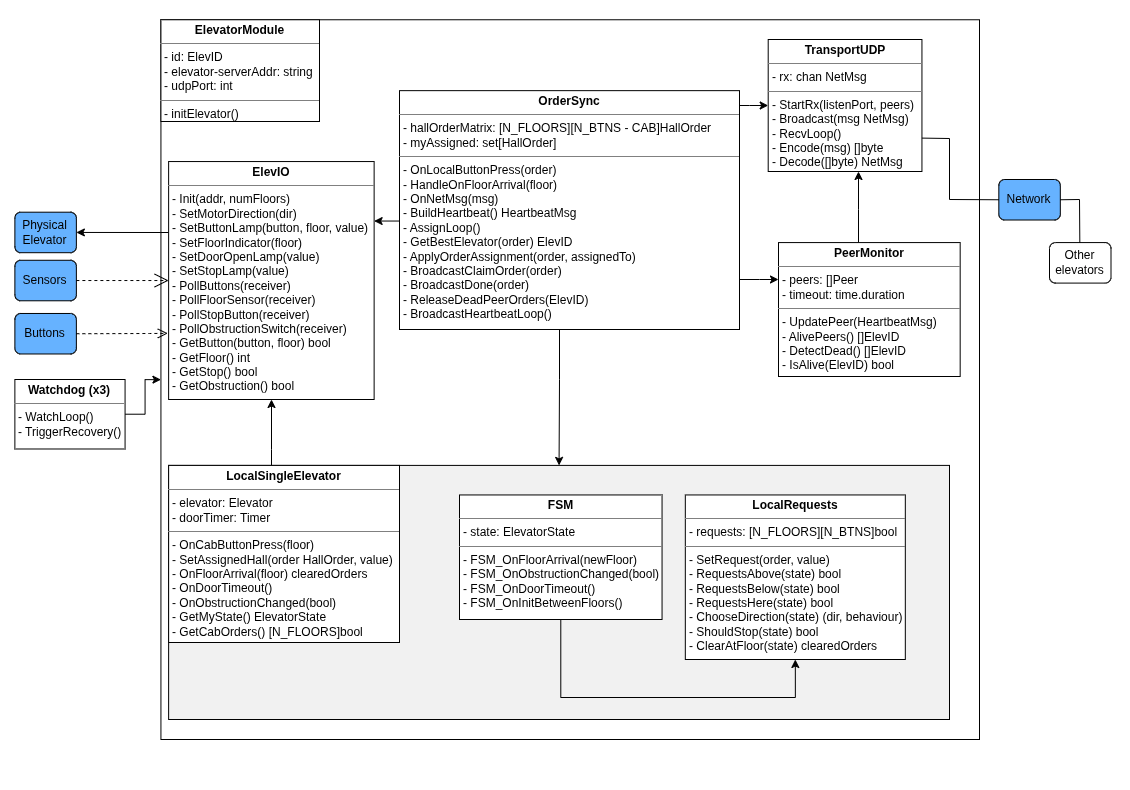

The diagram above was exported from draw.io. Its source (the exported page's mxGraphModel, read from the mxfile embedded in the PNG):
<mxGraphModel dx="2999" dy="1780" grid="1" gridSize="10" guides="1" tooltips="1" connect="1" arrows="1" fold="1" page="1" pageScale="1" pageWidth="1169" pageHeight="827" math="0" shadow="0" extFonts="Permanent Marker^https://fonts.googleapis.com/css?family=Permanent+Marker">
  <root>
    <mxCell id="0" />
    <mxCell id="1" parent="0" />
    <mxCell id="Li5jwP5F72NqoR-SEKxY-2" connectable="0" parent="1" style="group" value="" vertex="1">
      <mxGeometry height="790" width="1130" x="-1149" y="-820" as="geometry" />
    </mxCell>
    <mxCell id="GstEm3v9U_mho4oylXKb-2" parent="Li5jwP5F72NqoR-SEKxY-2" style="rounded=1;whiteSpace=wrap;html=1;fillColor=none;strokeColor=none;" value="" vertex="1">
      <mxGeometry height="790" width="1130" as="geometry" />
    </mxCell>
    <mxCell id="RQCx-Z1YgTzJrWGlehC2-7" parent="Li5jwP5F72NqoR-SEKxY-2" style="rounded=0;whiteSpace=wrap;html=1;fillColor=#FFFFFF;" value="" vertex="1">
      <mxGeometry height="719.74" width="818.57" x="161.43" y="20.26" as="geometry" />
    </mxCell>
    <mxCell id="dIbx_XN2ECq2KDW1kXZS-18" edge="1" parent="Li5jwP5F72NqoR-SEKxY-2" source="RQCx-Z1YgTzJrWGlehC2-80" style="edgeStyle=orthogonalEdgeStyle;rounded=0;orthogonalLoop=1;jettySize=auto;html=1;" target="RQCx-Z1YgTzJrWGlehC2-79">
      <mxGeometry relative="1" as="geometry">
        <Array as="points">
          <mxPoint x="272" y="450" />
          <mxPoint x="272" y="450" />
        </Array>
      </mxGeometry>
    </mxCell>
    <mxCell id="RQCx-Z1YgTzJrWGlehC2-80" parent="Li5jwP5F72NqoR-SEKxY-2" style="rounded=0;whiteSpace=wrap;html=1;fillColor=#F1F1F1;" value="" vertex="1">
      <mxGeometry height="254.1" width="780.88" x="169.12" y="465.9" as="geometry" />
    </mxCell>
    <mxCell id="RQCx-Z1YgTzJrWGlehC2-2" parent="Li5jwP5F72NqoR-SEKxY-2" style="rounded=1;whiteSpace=wrap;html=1;fillColor=#66B2FF;" value="Sensors" vertex="1">
      <mxGeometry height="40.51282051282051" width="61.49659863945578" x="15.374149659863946" y="260.7733333333333" as="geometry" />
    </mxCell>
    <mxCell id="RQCx-Z1YgTzJrWGlehC2-3" parent="Li5jwP5F72NqoR-SEKxY-2" style="rounded=1;whiteSpace=wrap;html=1;fillColor=#66B2FF;" value="Buttons" vertex="1">
      <mxGeometry height="40.51282051282051" width="61.49659863945578" x="15.374149659863946" y="313.97435897435895" as="geometry" />
    </mxCell>
    <mxCell id="RQCx-Z1YgTzJrWGlehC2-4" parent="Li5jwP5F72NqoR-SEKxY-2" style="rounded=1;whiteSpace=wrap;html=1;fillColor=#66B2FF;" value="Physical Elevator" vertex="1">
      <mxGeometry height="40.51282051282051" width="61.49659863945578" x="15.374149659863946" y="212.69230769230768" as="geometry" />
    </mxCell>
    <mxCell id="RQCx-Z1YgTzJrWGlehC2-43" parent="Li5jwP5F72NqoR-SEKxY-2" style="verticalAlign=top;align=left;overflow=fill;html=1;whiteSpace=wrap;" value="&lt;p style=&quot;margin:0px;margin-top:4px;text-align:center;&quot;&gt;&lt;b&gt;ElevatorModule&lt;/b&gt;&lt;/p&gt;&lt;hr size=&quot;1&quot; style=&quot;border-style:solid;&quot;&gt;&lt;p style=&quot;margin:0px;margin-left:4px;&quot;&gt;&lt;span style=&quot;background-color: transparent; color: light-dark(rgb(0, 0, 0), rgb(255, 255, 255));&quot;&gt;- id: ElevID&lt;/span&gt;&lt;/p&gt;&lt;p style=&quot;margin:0px;margin-left:4px;&quot;&gt;&lt;span style=&quot;background-color: transparent; color: light-dark(rgb(0, 0, 0), rgb(255, 255, 255));&quot;&gt;- elevator-serverAddr: string&lt;/span&gt;&lt;/p&gt;&lt;p style=&quot;margin:0px;margin-left:4px;&quot;&gt;&lt;span style=&quot;background-color: transparent; color: light-dark(rgb(0, 0, 0), rgb(255, 255, 255));&quot;&gt;- udpPort: int&lt;/span&gt;&lt;/p&gt;&lt;hr size=&quot;1&quot; style=&quot;border-style:solid;&quot;&gt;&lt;p style=&quot;margin:0px;margin-left:4px;&quot;&gt;- initElevator()&lt;/p&gt;" vertex="1">
      <mxGeometry height="101.74" width="158.57" x="161.43" y="20.26" as="geometry" />
    </mxCell>
    <mxCell id="dIbx_XN2ECq2KDW1kXZS-1" edge="1" parent="Li5jwP5F72NqoR-SEKxY-2" source="RQCx-Z1YgTzJrWGlehC2-47" style="edgeStyle=orthogonalEdgeStyle;rounded=0;orthogonalLoop=1;jettySize=auto;html=1;entryX=0;entryY=0.5;entryDx=0;entryDy=0;" target="RQCx-Z1YgTzJrWGlehC2-48">
      <mxGeometry relative="1" as="geometry">
        <Array as="points">
          <mxPoint x="750" y="106" />
          <mxPoint x="750" y="106" />
        </Array>
      </mxGeometry>
    </mxCell>
    <mxCell id="dIbx_XN2ECq2KDW1kXZS-4" edge="1" parent="Li5jwP5F72NqoR-SEKxY-2" source="RQCx-Z1YgTzJrWGlehC2-47" style="edgeStyle=orthogonalEdgeStyle;rounded=0;orthogonalLoop=1;jettySize=auto;html=1;entryX=1;entryY=0.25;entryDx=0;entryDy=0;" target="RQCx-Z1YgTzJrWGlehC2-79">
      <mxGeometry relative="1" as="geometry">
        <Array as="points">
          <mxPoint x="415" y="222" />
        </Array>
      </mxGeometry>
    </mxCell>
    <mxCell id="dIbx_XN2ECq2KDW1kXZS-6" edge="1" parent="Li5jwP5F72NqoR-SEKxY-2" source="RQCx-Z1YgTzJrWGlehC2-47" style="edgeStyle=orthogonalEdgeStyle;rounded=0;orthogonalLoop=1;jettySize=auto;html=1;entryX=0.5;entryY=0;entryDx=0;entryDy=0;" target="RQCx-Z1YgTzJrWGlehC2-80">
      <mxGeometry relative="1" as="geometry">
        <Array as="points">
          <mxPoint x="560" y="380" />
          <mxPoint x="560" y="380" />
        </Array>
      </mxGeometry>
    </mxCell>
    <mxCell id="dIbx_XN2ECq2KDW1kXZS-17" edge="1" parent="Li5jwP5F72NqoR-SEKxY-2" source="RQCx-Z1YgTzJrWGlehC2-47" style="edgeStyle=orthogonalEdgeStyle;rounded=0;orthogonalLoop=1;jettySize=auto;html=1;" target="RQCx-Z1YgTzJrWGlehC2-49">
      <mxGeometry relative="1" as="geometry">
        <Array as="points">
          <mxPoint x="760" y="280" />
          <mxPoint x="760" y="280" />
        </Array>
      </mxGeometry>
    </mxCell>
    <mxCell id="RQCx-Z1YgTzJrWGlehC2-47" parent="Li5jwP5F72NqoR-SEKxY-2" style="verticalAlign=top;align=left;overflow=fill;html=1;whiteSpace=wrap;" value="&lt;p style=&quot;margin:0px;margin-top:4px;text-align:center;&quot;&gt;&lt;span style=&quot;color: rgba(0, 0, 0, 0); font-family: monospace; text-wrap-mode: nowrap; background-color: transparent; text-align: left; font-size: 0px;&quot;&gt;%3CmxGraphModel%3E%3Croot%3E%3CmxCell%20id%3D%220%22%2F%3E%3CmxCell%20id%3D%221%22%20parent%3D%220%22%2F%3E%3CmxCell%20id%3D%222%22%20parent%3D%221%22%20style%3D%22verticalAlign%3Dtop%3Balign%3Dleft%3Boverflow%3Dfill%3Bhtml%3D1%3BwhiteSpace%3Dwrap%3B%22%20value%3D%22%26lt%3Bp%20style%3D%26quot%3Bmargin%3A0px%3Bmargin-top%3A4px%3Btext-align%3Acenter%3B%26quot%3B%26gt%3B%26lt%3Bb%26gt%3BorderSync%26lt%3B%2Fb%26gt%3B%26lt%3B%2Fp%26gt%3B%26lt%3Bhr%20size%3D%26quot%3B1%26quot%3B%20style%3D%26quot%3Bborder-style%3Asolid%3B%26quot%3B%26gt%3B%26lt%3Bp%20style%3D%26quot%3Bmargin%3A0px%3Bmargin-left%3A4px%3B%26quot%3B%26gt%3B%2B%20field%3A%20Type%26lt%3B%2Fp%26gt%3B%26lt%3Bhr%20size%3D%26quot%3B1%26quot%3B%20style%3D%26quot%3Bborder-style%3Asolid%3B%26quot%3B%26gt%3B%26lt%3Bp%20style%3D%26quot%3Bmargin%3A0px%3Bmargin-left%3A4px%3B%26quot%3B%26gt%3B%2B%20method()%3A%20Type%26lt%3B%2Fp%26gt%3B%22%20vertex%3D%221%22%3E%3CmxGeometry%20height%3D%2290%22%20width%3D%22160%22%20x%3D%22160%22%20y%3D%22195%22%20as%3D%22geometry%22%2F%3E%3C%2FmxCell%3E%3C%2Froot%3E%3C%2FmxGraphModel%3E&lt;/span&gt;&lt;b&gt;OrderSync&lt;/b&gt;&lt;/p&gt;&lt;hr size=&quot;1&quot; style=&quot;border-style:solid;&quot;&gt;&lt;p style=&quot;margin:0px;margin-left:4px;&quot;&gt;- hallOrderMatrix:&amp;nbsp;&lt;span style=&quot;background-color: transparent; color: light-dark(rgb(0, 0, 0), rgb(255, 255, 255));&quot;&gt;[N_FLOORS][N_BTNS - CAB]HallOrder&lt;/span&gt;&lt;/p&gt;&lt;p style=&quot;margin:0px;margin-left:4px;&quot;&gt;- myAssigned: set[HallOrder]&lt;/p&gt;&lt;hr size=&quot;1&quot; style=&quot;border-style:solid;&quot;&gt;&lt;p style=&quot;margin:0px;margin-left:4px;&quot;&gt;- OnLocalButtonPress(order)&lt;/p&gt;&lt;p style=&quot;margin:0px;margin-left:4px;&quot;&gt;- HandleOnFloorArrival(floor)&amp;nbsp;&lt;/p&gt;&lt;p style=&quot;margin:0px;margin-left:4px;&quot;&gt;- OnNetMsg(msg)&lt;/p&gt;&lt;p style=&quot;margin:0px;margin-left:4px;&quot;&gt;- BuildHeartbeat() HeartbeatMsg&lt;/p&gt;&lt;p style=&quot;margin:0px;margin-left:4px;&quot;&gt;- AssignLoop()&lt;/p&gt;&lt;p style=&quot;margin:0px;margin-left:4px;&quot;&gt;- GetBestElevator(order) ElevID&lt;/p&gt;&lt;p style=&quot;margin:0px;margin-left:4px;&quot;&gt;- ApplyOrderAssignment(order, assignedTo)&lt;/p&gt;&lt;p style=&quot;margin:0px;margin-left:4px;&quot;&gt;- BroadcastClaimOrder(order)&lt;/p&gt;&lt;p style=&quot;margin:0px;margin-left:4px;&quot;&gt;- BroadcastDone(order)&lt;/p&gt;&lt;p style=&quot;margin:0px;margin-left:4px;&quot;&gt;- ReleaseDeadPeerOrders(ElevID)&lt;/p&gt;&lt;p style=&quot;margin:0px;margin-left:4px;&quot;&gt;- BroadcastHeartbeatLoop()&lt;/p&gt;&lt;p style=&quot;margin:0px;margin-left:4px;&quot;&gt;&lt;br&gt;&lt;/p&gt;" vertex="1">
      <mxGeometry height="238.85" width="340" x="400" y="91.15" as="geometry" />
    </mxCell>
    <mxCell id="RQCx-Z1YgTzJrWGlehC2-48" parent="Li5jwP5F72NqoR-SEKxY-2" style="verticalAlign=top;align=left;overflow=fill;html=1;whiteSpace=wrap;" value="&lt;p style=&quot;margin:0px;margin-top:4px;text-align:center;&quot;&gt;&lt;b&gt;TransportUDP&lt;/b&gt;&lt;/p&gt;&lt;hr size=&quot;1&quot; style=&quot;border-style:solid;&quot;&gt;&lt;p style=&quot;margin:0px;margin-left:4px;&quot;&gt;&lt;span style=&quot;background-color: transparent; color: light-dark(rgb(0, 0, 0), rgb(255, 255, 255));&quot;&gt;- rx: chan NetMsg&lt;/span&gt;&lt;/p&gt;&lt;hr size=&quot;1&quot; style=&quot;border-style:solid;&quot;&gt;&lt;p style=&quot;margin:0px;margin-left:4px;&quot;&gt;- StartRx(listenPort, peers)&lt;/p&gt;&lt;p style=&quot;margin:0px;margin-left:4px;&quot;&gt;- Broadcast(msg NetMsg)&lt;/p&gt;&lt;p style=&quot;margin:0px;margin-left:4px;&quot;&gt;- RecvLoop()&lt;/p&gt;&lt;p style=&quot;margin:0px;margin-left:4px;&quot;&gt;- Encode(msg) []byte&lt;/p&gt;&lt;p style=&quot;margin:0px;margin-left:4px;&quot;&gt;- Decode([]byte) NetMsg&lt;/p&gt;" vertex="1">
      <mxGeometry height="132" width="153.74" x="768.7" y="40" as="geometry" />
    </mxCell>
    <mxCell id="dIbx_XN2ECq2KDW1kXZS-2" edge="1" parent="Li5jwP5F72NqoR-SEKxY-2" source="RQCx-Z1YgTzJrWGlehC2-49" style="edgeStyle=orthogonalEdgeStyle;rounded=0;orthogonalLoop=1;jettySize=auto;html=1;" target="RQCx-Z1YgTzJrWGlehC2-48">
      <mxGeometry relative="1" as="geometry">
        <Array as="points">
          <mxPoint x="859" y="210" />
          <mxPoint x="859" y="210" />
        </Array>
      </mxGeometry>
    </mxCell>
    <mxCell id="RQCx-Z1YgTzJrWGlehC2-49" parent="Li5jwP5F72NqoR-SEKxY-2" style="verticalAlign=top;align=left;overflow=fill;html=1;whiteSpace=wrap;" value="&lt;p style=&quot;margin:0px;margin-top:4px;text-align:center;&quot;&gt;&lt;b&gt;PeerMonitor&lt;/b&gt;&lt;/p&gt;&lt;hr size=&quot;1&quot; style=&quot;border-style:solid;&quot;&gt;&lt;p style=&quot;margin:0px;margin-left:4px;&quot;&gt;- peers: []Peer&lt;/p&gt;&lt;p style=&quot;margin:0px;margin-left:4px;&quot;&gt;- timeout: time.duration&lt;/p&gt;&lt;hr size=&quot;1&quot; style=&quot;border-style:solid;&quot;&gt;&lt;p style=&quot;margin:0px;margin-left:4px;&quot;&gt;- UpdatePeer(HeartbeatMsg&lt;span style=&quot;background-color: transparent; color: light-dark(rgb(0, 0, 0), rgb(255, 255, 255));&quot;&gt;)&lt;/span&gt;&lt;/p&gt;&lt;p style=&quot;margin:0px;margin-left:4px;&quot;&gt;&lt;span style=&quot;background-color: transparent; color: light-dark(rgb(0, 0, 0), rgb(255, 255, 255));&quot;&gt;- AlivePeers() []ElevID&lt;/span&gt;&lt;/p&gt;&lt;p style=&quot;margin:0px;margin-left:4px;&quot;&gt;&lt;span style=&quot;background-color: transparent; color: light-dark(rgb(0, 0, 0), rgb(255, 255, 255));&quot;&gt;- DetectDead() []ElevID&lt;/span&gt;&lt;/p&gt;&lt;p style=&quot;margin:0px;margin-left:4px;&quot;&gt;&lt;span style=&quot;background-color: transparent; color: light-dark(rgb(0, 0, 0), rgb(255, 255, 255));&quot;&gt;- IsAlive(ElevID) bool&lt;/span&gt;&lt;/p&gt;" vertex="1">
      <mxGeometry height="133.92" width="181.67" x="779" y="243.08" as="geometry" />
    </mxCell>
    <mxCell id="RQCx-Z1YgTzJrWGlehC2-50" parent="Li5jwP5F72NqoR-SEKxY-2" style="verticalAlign=top;align=left;overflow=fill;html=1;whiteSpace=wrap;" value="&lt;p style=&quot;margin:0px;margin-top:4px;text-align:center;&quot;&gt;&lt;b&gt;LocalRequests&lt;/b&gt;&lt;/p&gt;&lt;hr size=&quot;1&quot; style=&quot;border-style:solid;&quot;&gt;&lt;p style=&quot;margin:0px;margin-left:4px;&quot;&gt;- requests:&amp;nbsp;[N_FLOORS][N_BTNS]bool&lt;/p&gt;&lt;hr size=&quot;1&quot; style=&quot;border-style:solid;&quot;&gt;&lt;p style=&quot;margin:0px;margin-left:4px;&quot;&gt;- SetRequest(order, value)&lt;/p&gt;&lt;p style=&quot;margin:0px;margin-left:4px;&quot;&gt;- RequestsAbove(state) bool&lt;/p&gt;&lt;p style=&quot;margin:0px;margin-left:4px;&quot;&gt;- RequestsBelow(state) bool&lt;/p&gt;&lt;p style=&quot;margin:0px;margin-left:4px;&quot;&gt;- RequestsHere(state) bool&lt;/p&gt;&lt;p style=&quot;margin:0px;margin-left:4px;&quot;&gt;- ChooseDirection(state) (dir, behaviour)&lt;/p&gt;&lt;p style=&quot;margin:0px;margin-left:4px;&quot;&gt;- ShouldStop(state) bool&lt;/p&gt;&lt;p style=&quot;margin:0px;margin-left:4px;&quot;&gt;- ClearAtFloor(state) clearedOrders&lt;/p&gt;" vertex="1">
      <mxGeometry height="164.55" width="220" x="685.82" y="495.45" as="geometry" />
    </mxCell>
    <mxCell id="dIbx_XN2ECq2KDW1kXZS-12" edge="1" parent="Li5jwP5F72NqoR-SEKxY-2" source="RQCx-Z1YgTzJrWGlehC2-51" style="edgeStyle=orthogonalEdgeStyle;rounded=0;orthogonalLoop=1;jettySize=auto;html=1;entryX=0.5;entryY=1;entryDx=0;entryDy=0;" target="RQCx-Z1YgTzJrWGlehC2-50">
      <mxGeometry relative="1" as="geometry">
        <Array as="points">
          <mxPoint x="561" y="698" />
          <mxPoint x="796" y="698" />
        </Array>
      </mxGeometry>
    </mxCell>
    <mxCell id="RQCx-Z1YgTzJrWGlehC2-51" parent="Li5jwP5F72NqoR-SEKxY-2" style="verticalAlign=top;align=left;overflow=fill;html=1;whiteSpace=wrap;" value="&lt;p style=&quot;margin:0px;margin-top:4px;text-align:center;&quot;&gt;&lt;b&gt;FSM&lt;/b&gt;&lt;/p&gt;&lt;hr size=&quot;1&quot; style=&quot;border-style:solid;&quot;&gt;&lt;p style=&quot;margin:0px;margin-left:4px;&quot;&gt;- state: ElevatorState&lt;br&gt;&lt;/p&gt;&lt;hr size=&quot;1&quot; style=&quot;border-style:solid;&quot;&gt;&lt;p style=&quot;margin:0px;margin-left:4px;&quot;&gt;- FSM_OnFloorArrival(newFloor)&lt;/p&gt;&lt;p style=&quot;margin:0px;margin-left:4px;&quot;&gt;- FSM_OnObstructionChanged(bool)&lt;/p&gt;&lt;p style=&quot;margin:0px;margin-left:4px;&quot;&gt;- FSM_OnDoorTimeout()&lt;/p&gt;&lt;p style=&quot;margin:0px;margin-left:4px;&quot;&gt;- FSM_OnInitBetweenFloors()&lt;/p&gt;" vertex="1">
      <mxGeometry height="124.55" width="202.55" x="460" y="495.45" as="geometry" />
    </mxCell>
    <mxCell id="RQCx-Z1YgTzJrWGlehC2-52" parent="Li5jwP5F72NqoR-SEKxY-2" style="rounded=1;whiteSpace=wrap;html=1;fillColor=#66B2FF;" value="Network" vertex="1">
      <mxGeometry height="40.51282051282051" width="61.49659863945578" x="999.3197278911564" y="180.00166666666667" as="geometry" />
    </mxCell>
    <mxCell id="RQCx-Z1YgTzJrWGlehC2-53" parent="Li5jwP5F72NqoR-SEKxY-2" style="rounded=1;whiteSpace=wrap;html=1;fillColor=#FFFFFF;" value="Other elevators" vertex="1">
      <mxGeometry height="40.51282051282051" width="61.49659863945578" x="1049.9992517006801" y="243.07692307692307" as="geometry" />
    </mxCell>
    <mxCell id="RQCx-Z1YgTzJrWGlehC2-106" edge="1" parent="Li5jwP5F72NqoR-SEKxY-2" source="RQCx-Z1YgTzJrWGlehC2-79" style="edgeStyle=orthogonalEdgeStyle;rounded=0;orthogonalLoop=1;jettySize=auto;html=1;entryX=1;entryY=0.5;entryDx=0;entryDy=0;" target="RQCx-Z1YgTzJrWGlehC2-4">
      <mxGeometry relative="1" as="geometry">
        <Array as="points">
          <mxPoint x="161.42857142857142" y="232.94871794871793" />
          <mxPoint x="161.42857142857142" y="232.94871794871793" />
        </Array>
      </mxGeometry>
    </mxCell>
    <mxCell id="RQCx-Z1YgTzJrWGlehC2-79" parent="Li5jwP5F72NqoR-SEKxY-2" style="verticalAlign=top;align=left;overflow=fill;html=1;whiteSpace=wrap;" value="&lt;p style=&quot;margin:0px;margin-top:4px;text-align:center;&quot;&gt;&lt;b&gt;ElevIO&lt;/b&gt;&lt;/p&gt;&lt;hr size=&quot;1&quot; style=&quot;border-style:solid;&quot;&gt;&lt;p style=&quot;margin:0px;margin-left:4px;&quot;&gt;&lt;/p&gt;&lt;p style=&quot;margin: 0px 0px 0px 4px;&quot;&gt;- Init(addr, numFloors)&lt;/p&gt;&lt;p style=&quot;margin: 0px 0px 0px 4px;&quot;&gt;- SetMotorDirection(dir)&lt;/p&gt;&lt;p style=&quot;margin: 0px 0px 0px 4px;&quot;&gt;- SetButtonLamp(button, floor, value)&lt;/p&gt;&lt;p style=&quot;margin: 0px 0px 0px 4px;&quot;&gt;- SetFloorIndicator(floor)&lt;/p&gt;&lt;p style=&quot;margin: 0px 0px 0px 4px;&quot;&gt;- SetDoorOpenLamp(value)&lt;/p&gt;&lt;p style=&quot;margin: 0px 0px 0px 4px;&quot;&gt;- SetStopLamp(value)&lt;/p&gt;&lt;p style=&quot;margin: 0px 0px 0px 4px;&quot;&gt;- PollButtons(receiver)&lt;/p&gt;&lt;p style=&quot;margin: 0px 0px 0px 4px;&quot;&gt;- PollFloorSensor(receiver)&lt;/p&gt;&lt;p style=&quot;margin: 0px 0px 0px 4px;&quot;&gt;- PollStopButton(receiver)&lt;/p&gt;&lt;p style=&quot;margin: 0px 0px 0px 4px;&quot;&gt;- PollObstructionSwitch(receiver)&lt;/p&gt;&lt;p style=&quot;margin: 0px 0px 0px 4px;&quot;&gt;- GetButton(button, floor) bool&lt;/p&gt;&lt;p style=&quot;margin: 0px 0px 0px 4px;&quot;&gt;- GetFloor() int&lt;/p&gt;&lt;p style=&quot;margin: 0px 0px 0px 4px;&quot;&gt;- GetStop() bool&lt;/p&gt;&lt;p style=&quot;margin: 0px 0px 0px 4px;&quot;&gt;- GetObstruction() bool&lt;/p&gt;" vertex="1">
      <mxGeometry height="237.95" width="205.51" x="169.12" y="162.05" as="geometry" />
    </mxCell>
    <mxCell id="RQCx-Z1YgTzJrWGlehC2-86" parent="Li5jwP5F72NqoR-SEKxY-2" style="verticalAlign=top;align=left;overflow=fill;html=1;whiteSpace=wrap;" value="&lt;p style=&quot;margin:0px;margin-top:4px;text-align:center;&quot;&gt;&lt;b&gt;LocalSingleElevator&lt;/b&gt;&lt;/p&gt;&lt;hr size=&quot;1&quot; style=&quot;border-style:solid;&quot;&gt;&lt;p style=&quot;margin:0px;margin-left:4px;&quot;&gt;&lt;span style=&quot;background-color: transparent; color: light-dark(rgb(0, 0, 0), rgb(255, 255, 255));&quot;&gt;- elevator: Elevator&lt;br&gt;&lt;/span&gt;&lt;/p&gt;&lt;p style=&quot;margin:0px;margin-left:4px;&quot;&gt;&lt;span style=&quot;background-color: transparent; color: light-dark(rgb(0, 0, 0), rgb(255, 255, 255));&quot;&gt;- doorTimer: Timer&lt;/span&gt;&lt;/p&gt;&lt;hr size=&quot;1&quot; style=&quot;border-style:solid;&quot;&gt;&lt;p style=&quot;margin:0px;margin-left:4px;&quot;&gt;- OnCabButtonPress(floor)&lt;/p&gt;&lt;p style=&quot;margin:0px;margin-left:4px;&quot;&gt;- SetAssignedHall(order HallOrder, value)&lt;/p&gt;&lt;p style=&quot;margin:0px;margin-left:4px;&quot;&gt;- OnFloorArrival(floor) clearedOrders&lt;/p&gt;&lt;p style=&quot;margin:0px;margin-left:4px;&quot;&gt;- OnDoorTimeout()&lt;/p&gt;&lt;p style=&quot;margin:0px;margin-left:4px;&quot;&gt;- OnObstructionChanged(bool)&lt;/p&gt;&lt;p style=&quot;margin:0px;margin-left:4px;&quot;&gt;- GetMyState() ElevatorState&lt;/p&gt;&lt;p style=&quot;margin:0px;margin-left:4px;&quot;&gt;- GetCabOrders() [N_FLOORS]bool&lt;/p&gt;" vertex="1">
      <mxGeometry height="177.1" width="230.88" x="169.12" y="465.9" as="geometry" />
    </mxCell>
    <mxCell id="Li5jwP5F72NqoR-SEKxY-4" edge="1" parent="Li5jwP5F72NqoR-SEKxY-2" source="RQCx-Z1YgTzJrWGlehC2-94" style="edgeStyle=orthogonalEdgeStyle;rounded=0;orthogonalLoop=1;jettySize=auto;html=1;entryX=0;entryY=0.5;entryDx=0;entryDy=0;" target="RQCx-Z1YgTzJrWGlehC2-7">
      <mxGeometry relative="1" as="geometry" />
    </mxCell>
    <mxCell id="RQCx-Z1YgTzJrWGlehC2-94" parent="Li5jwP5F72NqoR-SEKxY-2" style="verticalAlign=top;align=left;overflow=fill;html=1;whiteSpace=wrap;" value="&lt;p style=&quot;margin:0px;margin-top:4px;text-align:center;&quot;&gt;&lt;b&gt;Watchdog (x3)&lt;/b&gt;&lt;/p&gt;&lt;hr size=&quot;1&quot; style=&quot;border-style:solid;&quot;&gt;&lt;p style=&quot;margin:0px;margin-left:4px;&quot;&gt;- WatchLoop()&lt;/p&gt;&lt;p style=&quot;margin:0px;margin-left:4px;&quot;&gt;- TriggerRecovery()&lt;/p&gt;" vertex="1">
      <mxGeometry height="69.49" width="110.2" x="15.370000000000005" y="379.99999999999994" as="geometry" />
    </mxCell>
    <mxCell id="dIbx_XN2ECq2KDW1kXZS-10" edge="1" parent="Li5jwP5F72NqoR-SEKxY-2" source="RQCx-Z1YgTzJrWGlehC2-48" style="endArrow=none;html=1;rounded=0;entryX=0;entryY=0.5;entryDx=0;entryDy=0;exitX=1;exitY=0.747;exitDx=0;exitDy=0;exitPerimeter=0;" target="RQCx-Z1YgTzJrWGlehC2-52" value="">
      <mxGeometry height="50" relative="1" width="50" as="geometry">
        <Array as="points">
          <mxPoint x="950" y="139" />
          <mxPoint x="950" y="200" />
        </Array>
        <mxPoint x="740" y="390" as="sourcePoint" />
        <mxPoint x="790" y="340" as="targetPoint" />
      </mxGeometry>
    </mxCell>
    <mxCell id="dIbx_XN2ECq2KDW1kXZS-11" edge="1" parent="Li5jwP5F72NqoR-SEKxY-2" source="RQCx-Z1YgTzJrWGlehC2-52" style="endArrow=none;html=1;rounded=0;exitX=1;exitY=0.5;exitDx=0;exitDy=0;entryX=0.493;entryY=-0.001;entryDx=0;entryDy=0;entryPerimeter=0;" target="RQCx-Z1YgTzJrWGlehC2-53" value="">
      <mxGeometry height="50" relative="1" width="50" as="geometry">
        <Array as="points">
          <mxPoint x="1080" y="200" />
        </Array>
        <mxPoint x="1070" y="230" as="sourcePoint" />
        <mxPoint x="1120" y="180" as="targetPoint" />
      </mxGeometry>
    </mxCell>
    <mxCell id="dIbx_XN2ECq2KDW1kXZS-15" edge="1" parent="Li5jwP5F72NqoR-SEKxY-2" source="RQCx-Z1YgTzJrWGlehC2-2" style="endArrow=open;endSize=12;dashed=1;html=1;rounded=0;exitX=1;exitY=0.5;exitDx=0;exitDy=0;entryX=0;entryY=0.5;entryDx=0;entryDy=0;" target="RQCx-Z1YgTzJrWGlehC2-79" value="">
      <mxGeometry relative="1" width="160" x="0.0126" as="geometry">
        <mxPoint as="offset" />
        <mxPoint x="90" y="310" as="sourcePoint" />
        <mxPoint x="250" y="310" as="targetPoint" />
      </mxGeometry>
    </mxCell>
    <mxCell id="dIbx_XN2ECq2KDW1kXZS-16" edge="1" parent="Li5jwP5F72NqoR-SEKxY-2" source="RQCx-Z1YgTzJrWGlehC2-3" style="html=1;verticalAlign=bottom;endArrow=open;dashed=1;endSize=8;curved=0;rounded=0;exitX=1;exitY=0.5;exitDx=0;exitDy=0;entryX=-0.004;entryY=0.722;entryDx=0;entryDy=0;entryPerimeter=0;" target="RQCx-Z1YgTzJrWGlehC2-79" value="">
      <mxGeometry relative="1" x="-0.0056" y="-9" as="geometry">
        <mxPoint as="offset" />
        <Array as="points">
          <mxPoint x="150" y="334" />
        </Array>
        <mxPoint x="210" y="310" as="sourcePoint" />
        <mxPoint x="130" y="310" as="targetPoint" />
      </mxGeometry>
    </mxCell>
  </root>
</mxGraphModel>